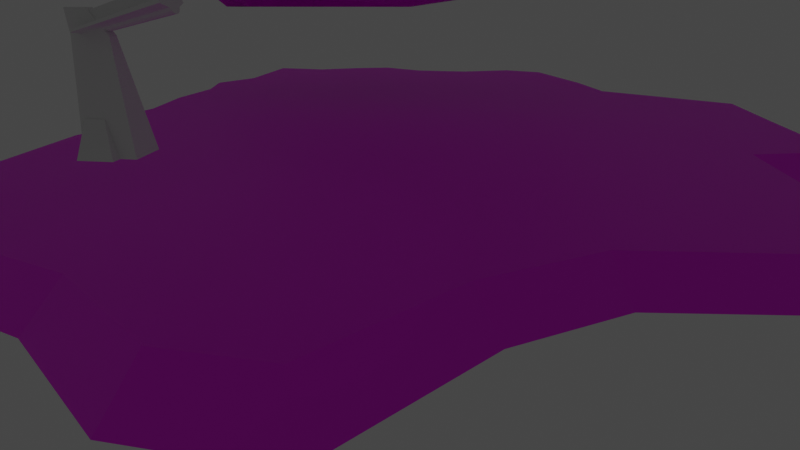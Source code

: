 # Source: floating_island.blend  (saved by Blender 4.0.36; exported with 4.5.12 LTS)
import bpy
from mathutils import Matrix  # noqa: F401  (used for matrix-valued properties, if any)

bpy.ops.wm.read_factory_settings(use_empty=True)
scene = bpy.context.scene
scene.name = 'Scene'

# ---- collections
col_collection = bpy.data.collections.new('Collection'); scene.collection.children.link(col_collection)
col_ladje = bpy.data.collections.new('Ladje'); scene.collection.children.link(col_ladje)
col_stolpa = bpy.data.collections.new('stolpa'); scene.collection.children.link(col_stolpa)

# ---- images (referenced by path relative to the original .blend; pixels are not part of the script)
import os
ASSET_DIR = os.environ.get("B2B_ASSET_DIR", "")  # directory of the original .blend (textures are referenced by path, not embedded)
HERE = os.path.dirname(os.path.abspath(__file__))  # packed textures are extracted next to this script under _unpacked/

def load_image(name, relpath, width, height, colorspace="sRGB"):
    """Load a texture the original file referenced (path relative to the .blend, or extracted next to this script)."""
    p = next((c for c in (os.path.join(HERE, relpath), os.path.join(ASSET_DIR, relpath)) if relpath and os.path.exists(c)), "")
    if p:
        img = bpy.data.images.load(p, check_existing=True)
        img.name = name
    else:  # same state as the original file: an image datablock whose file is absent (Cycles renders it pink)
        img = bpy.data.images.new(name, width, height)
        img.source = "FILE"
        img.filepath = "//" + (relpath or name)
    img.colorspace_settings.name = colorspace
    return img
img_pixil_frame_0__1__png = load_image('pixil-frame-0 (1).png', 'pixil-frame-0 (1).png', 1024, 1024, 'sRGB')
img_ladja1 = load_image('ladja1', '', 1024, 1024, 'sRGB')

# ---- materials (node trees are filled in below, after node groups)
mat_material_ladja2 = bpy.data.materials.new('Material.ladja2')
mat_material_ladja2.use_transparent_shadow = False
mat_ladja1 = bpy.data.materials.new('ladja1')
mat_ladja1.use_transparent_shadow = False

# ---- material node trees
mat_material_ladja2.use_nodes = True; mat_material_ladja2.node_tree.nodes.clear()
_N = mat_material_ladja2.node_tree.nodes; _L = mat_material_ladja2.node_tree.links
n0 = _N.new('ShaderNodeBsdfPrincipled'); n0.name = 'Principled BSDF'; n0.location = (10, 300)
n0.inputs[3].default_value = 1.45
n1 = _N.new('ShaderNodeOutputMaterial'); n1.name = 'Material Output'; n1.location = (300, 300)
n2 = _N.new('ShaderNodeTexImage'); n2.name = 'Image Texture'; n2.location = (-319, 243)
n2.image = img_pixil_frame_0__1__png
n2.interpolation = 'Closest'
_L.new(n0.outputs[0], n1.inputs[0])
_L.new(n2.outputs[0], n0.inputs[0])
n1.is_active_output = True
mat_ladja1.use_nodes = True; mat_ladja1.node_tree.nodes.clear()
_N = mat_ladja1.node_tree.nodes; _L = mat_ladja1.node_tree.links
n0 = _N.new('ShaderNodeBsdfPrincipled'); n0.name = 'Principled BSDF'; n0.location = (10, 300)
n0.inputs[3].default_value = 1.45
n1 = _N.new('ShaderNodeOutputMaterial'); n1.name = 'Material Output'; n1.location = (300, 300)
n2 = _N.new('ShaderNodeTexImage'); n2.name = 'Image Texture'; n2.location = (-280, 280)
n2.image = img_ladja1
_L.new(n0.outputs[0], n1.inputs[0])
_L.new(n2.outputs[0], n0.inputs[0])
n1.is_active_output = True

# ---- world
world_world = bpy.data.worlds.new('World'); scene.world = world_world
world_world.use_nodes = True; world_world.node_tree.nodes.clear()
_N = world_world.node_tree.nodes; _L = world_world.node_tree.links
n0 = _N.new('ShaderNodeOutputWorld'); n0.name = 'World Output'; n0.location = (300, 300)
n1 = _N.new('ShaderNodeBackground'); n1.name = 'Background'; n1.location = (10, 300)
n1.inputs[0].default_value = (0.05088, 0.05088, 0.05088, 1.0)
_L.new(n1.outputs[0], n0.inputs[0])
n0.is_active_output = True
world_world.color = (0.05088, 0.05088, 0.05088)
world_world.use_sun_shadow = False
world_world.sun_shadow_jitter_overblur = 0.0

# ---- cameras
cam_camera = bpy.data.cameras.new('Camera')
cam_camera.lens = 21.39
cam_camera.ortho_scale = 7.314

# ---- lights
light_point = bpy.data.lights.new('Point', 'POINT')
light_point.transmission_factor = 0.0
light_point.use_soft_falloff = False
light_point.shadow_soft_size = 16.9
light_point.shadow_maximum_resolution = 0.006
light_point.use_absolute_resolution = True
light_point_001 = bpy.data.lights.new('Point.001', 'POINT')
light_point_001.transmission_factor = 0.0
light_point_001.use_soft_falloff = False
light_point_001.shadow_soft_size = 16.9
light_point_001.shadow_maximum_resolution = 0.006
light_point_001.use_absolute_resolution = True
light_point_002 = bpy.data.lights.new('Point.002', 'POINT')
light_point_002.transmission_factor = 0.0
light_point_002.use_soft_falloff = False
light_point_002.shadow_soft_size = 16.9
light_point_002.shadow_maximum_resolution = 0.006
light_point_002.use_absolute_resolution = True

# ---- meshes
me_cone = bpy.data.meshes.new('Cone')
me_cone.from_pydata([(-0.06775, 0.8075, -0.1795), (0.1315, 0.7878, -0.1755), (0.3055, 0.8325, -0.1741), (0.4345, 0.7628, -0.1711), (0.4811, 0.7901, -0.1676), (1.023, 0.7654, -0.1714), (1.098, 0.4583, -0.1714), (1.155, 0.2687, -0.1734), (1.278, 0.08277, -0.1785), (1.288, -0.06517, -0.1801), (1.117, -0.2401, -0.1784), (1.015, -0.4284, -0.1783), (0.9869, -0.8357, -0.1794), (0.4937, -0.8771, -0.1783), (0.4466, -1.11, -0.1816), (0.3128, -1.1, -0.1805), (0.1305, -1.118, -0.1801), (-0.1767, -1.157, -0.1768), (-0.415, -0.7861, -0.1761), (-0.6398, -0.7402, -0.1781), (-1.025, -0.6261, -0.1758), (-1.1, -0.4667, -0.1749), (-1.031, -0.2423, -0.1723), (-1.055, 0.002268, -0.1716), (-1.152, 0.1845, -0.1752), (-1.105, 0.3399, -0.1766), (-1.008, 0.5226, -0.1785), (-1.02, 0.7457, -0.1827), (-0.6076, 0.7441, -0.1823), (-0.4413, 0.833, -0.1828), (-0.2673, 0.7878, -0.1815), (-0.02471, 0.04225, 1.347), (-0.1924, 0.5569, 0.9729), (0.4302, -0.4083, 0.7146), (-0.4398, 0.2023, 0.8412), (-0.434, -0.1518, 1.016), (0.18, 0.6205, 0.8866), (-0.2939, 0.4223, 0.9188), (0.5087, -0.1602, 0.7221), (-0.4493, 0.01442, 0.8249), (0.4562, 0.4672, 0.7474), (-0.105, -0.3479, 0.96), (-0.1279, 0.5546, 0.9721), (0.3633, -0.4163, 0.7261), (-0.4795, 0.32, 0.7445), (0.6807, 0.06331, 0.6599), (-0.3989, -0.04153, 1.008), (0.2619, 0.5932, 0.8604), (-0.04793, 0.5822, 0.8876), (0.09975, -0.4241, 0.8955), (-0.2632, 0.539, 0.9083), (0.4963, -0.343, 0.7011), (-0.4524, 0.05425, 0.7954), (0.5262, 0.3441, 0.8012), (-0.3273, -0.2936, 0.9696), (0.07499, 0.5475, 0.909), (0.2724, -0.3601, 0.8288), (-0.4263, 0.4006, 0.8099), (0.7133, -0.07004, 0.6319), (-0.4439, -0.00837, 0.8899), (0.31, 0.4469, 0.9278), (0.3886, 0.6115, 0.5406), (-0.1784, 0.7715, 0.3238), (0.1983, 0.7528, 0.5408), (0.8014, 0.2157, 0.4949), (0.6589, 0.45, 0.5254), (0.3157, 0.7116, 0.5538), (-0.01843, 0.7104, 0.3954), (0.09266, 0.7273, 0.5824), (0.7744, 0.2747, 0.5358), (-0.2796, 0.7375, 0.5471), (-0.4962, 0.4504, 0.5314), (-0.6761, 0.05294, 0.3871), (-0.5131, -0.2643, 0.584), (-0.05312, -0.6435, 0.6729), (0.2772, -0.6838, 0.7542), (0.5296, -0.509, 0.4165), (0.8448, -0.0766, 0.3649), (-0.4727, 0.586, 0.6605), (-0.6252, 0.2286, 0.5006), (-0.5582, -0.1039, 0.6205), (-0.2327, -0.5196, 0.6255), (0.1208, -0.6306, 0.6388), (0.4636, -0.5666, 0.2055), (0.7264, -0.2404, 0.4159), (-0.3998, 0.6881, 0.6101), (-0.5718, 0.3437, 0.5111), (-0.609, -0.05005, 0.4813), (-0.4416, -0.2841, 0.8038), (0.3355, -0.6384, 0.4783), (0.5915, -0.405, 0.5412), (0.842, 0.08517, 0.4256), (-0.1307, -0.08805, 1.165), (-1.117, 0.1184, -0.1733), (0.03962, -0.1546, 1.159), (-0.4356, 0.1351, 0.8464), (-0.644, 0.1567, 0.4721), (-0.224, 0.06486, 1.023), (0.2597, -0.116, 1.008), (0.3472, 0.006836, 1.003), (0.04613, 0.4255, 1.11), (0.1459, 0.2552, 1.197), (0.306, 0.1693, 1.179), (-0.07293, 0.2942, 1.129), (-0.06775, 0.8728, -0.08462), (0.1265, 0.8536, -0.08053), (0.314, 0.9018, -0.07912), (0.4881, 0.8077, -0.07617), (0.5299, 0.8495, -0.07271), (1.064, 0.8258, -0.07644), (1.158, 0.4833, -0.07654), (1.214, 0.2966, -0.0785), (1.342, 0.1042, -0.08365), (1.354, -0.08989, -0.08533), (1.17, -0.2789, -0.08364), (1.077, -0.4517, -0.08354), (1.041, -0.8883, -0.08468), (0.5494, -0.9294, -0.08349), (0.499, -1.179, -0.08683), (0.3137, -1.165, -0.08577), (0.1201, -1.185, -0.08534), (-0.2007, -1.218, -0.08207), (-0.4326, -0.8489, -0.08131), (-0.7038, -0.7935, -0.08338), (-1.089, -0.6413, -0.08095), (-1.182, -0.4465, -0.08002), (-1.1, -0.2122, -0.07745), (-1.119, -0.01681, -0.07677), (-1.174, 0.08794, -0.07849), (-1.222, 0.1776, -0.08037), (-1.166, 0.3648, -0.08178), (-1.074, 0.5372, -0.08362), (-1.089, 0.8146, -0.08777), (-0.6222, 0.81, -0.08738), (-0.4496, 0.9023, -0.0879), (-0.2622, 0.8536, -0.08654)], [], [(104, 67, 68, 105), (105, 68, 63, 106), (106, 63, 66, 107), (107, 66, 61, 108), (108, 61, 65, 109), (109, 65, 69, 110), (110, 69, 64, 111), (111, 64, 91, 112), (112, 91, 77, 113), (113, 77, 84, 114), (114, 84, 90, 115), (115, 90, 76, 116), (116, 76, 83, 117), (117, 83, 89, 118), (118, 89, 75, 119), (119, 75, 82, 120), (74, 82, 49, 41), (0, 1, 2, 3, 4, 5, 6, 7, 8, 9, 10, 11, 12, 13, 14, 15, 16, 17, 18, 19, 20, 21, 22, 23, 93, 24, 25, 26, 27, 28, 29, 30), (121, 74, 81, 122), (122, 81, 88, 123), (123, 88, 73, 124), (124, 73, 80, 125), (125, 80, 87, 126), (126, 87, 72, 127), (128, 96, 79, 129), (129, 79, 86, 130), (130, 86, 71, 131), (131, 71, 78, 132), (132, 78, 85, 133), (133, 85, 70, 134), (120, 82, 74, 121), (134, 70, 62, 135), (135, 62, 67, 104), (97, 103, 37, 57, 44, 34), (100, 103, 31), (49, 82, 75, 89, 56), (97, 31, 103), (67, 62, 42, 48), (69, 65, 40, 53), (66, 63, 36, 47), (102, 53, 40, 60), (61, 66, 47, 60), (68, 67, 48, 55), (62, 70, 32, 42), (65, 61, 60, 40), (63, 68, 55, 36), (77, 91, 45, 58), (90, 84, 38, 51), (83, 76, 33, 43), (81, 74, 41, 54), (73, 88, 35, 46), (87, 80, 59, 39), (96, 72, 52, 95), (71, 86, 44, 57), (85, 78, 37, 50), (84, 77, 58, 38), (76, 90, 51, 33), (89, 83, 43, 56), (35, 88, 81, 54), (80, 73, 46, 59), (72, 87, 39, 52), (86, 79, 34, 44), (78, 71, 57, 37), (70, 85, 50, 32), (79, 96, 95, 34), (127, 72, 96, 128), (34, 95, 52, 39, 59, 46, 92, 97), (97, 92, 31), (94, 31, 92), (94, 98, 31), (98, 99, 31), (99, 98, 56, 43, 33, 51, 38), (56, 98, 94, 41, 49), (35, 54, 41, 94, 92, 46), (100, 31, 101), (101, 31, 102), (99, 102, 31), (60, 101, 102), (53, 45, 91, 64, 69), (99, 53, 102), (60, 47, 36, 55, 100, 101), (103, 100, 55, 48, 42, 32, 50, 37), (38, 58, 45, 99), (53, 99, 45), (1, 0, 104, 105), (2, 1, 105, 106), (3, 2, 106, 107), (4, 3, 107, 108), (5, 4, 108, 109), (6, 5, 109, 110), (7, 6, 110, 111), (8, 7, 111, 112), (9, 8, 112, 113), (10, 9, 113, 114), (11, 10, 114, 115), (12, 11, 115, 116), (13, 12, 116, 117), (14, 13, 117, 118), (15, 14, 118, 119), (16, 15, 119, 120), (17, 16, 120, 121), (18, 17, 121, 122), (19, 18, 122, 123), (20, 19, 123, 124), (21, 20, 124, 125), (22, 21, 125, 126), (23, 22, 126, 127), (24, 93, 128, 129), (25, 24, 129, 130), (26, 25, 130, 131), (27, 26, 131, 132), (28, 27, 132, 133), (29, 28, 133, 134), (30, 29, 134, 135), (0, 30, 135, 104), (93, 23, 127, 128)])
_uv = me_cone.uv_layers.new(name='UVMap')
_uv.uv.foreach_set('vector', [0.25, 0.49, 0.25, 0.4197, 0.2839, 0.4206, 0.2968, 0.4854, 0.2968, 0.4854, 0.2839, 0.4206, 0.3178, 0.4138, 0.3418, 0.4717, 0.3418, 0.4717, 0.3178, 0.4138, 0.3513, 0.4016, 0.3833, 0.4496, 0.3833, 0.4496, 0.3513, 0.4016, 0.3835, 0.3835, 0.4197, 0.4197, 0.4197, 0.4197, 0.3835, 0.3835, 0.4076, 0.3553, 0.4496, 0.3833, 0.4496, 0.3833, 0.4076, 0.3553, 0.4242, 0.3221, 0.4717, 0.3418, 0.4717, 0.3418, 0.4242, 0.3221, 0.4325, 0.2863, 0.4854, 0.2968, 0.4854, 0.2968, 0.4325, 0.2863, 0.4242, 0.25, 0.49, 0.25, 0.49, 0.25, 0.4242, 0.25, 0.4257, 0.2151, 0.4854, 0.2032, 0.4854, 0.2032, 0.4257, 0.2151, 0.4232, 0.1783, 0.4717, 0.1582, 0.4717, 0.1582, 0.4232, 0.1783, 0.398, 0.1511, 0.4496, 0.1167, 0.4496, 0.1167, 0.398, 0.1511, 0.3847, 0.1153, 0.4197, 0.08029, 0.4197, 0.08029, 0.3847, 0.1153, 0.3658, 0.07671, 0.3833, 0.05045, 0.3833, 0.05045, 0.3658, 0.07671, 0.3192, 0.08294, 0.3418, 0.02827, 0.3418, 0.02827, 0.3192, 0.08294, 0.2866, 0.06623, 0.2968, 0.01461, 0.2968, 0.01461, 0.2866, 0.06623, 0.25, 0.08251, 0.25, 0.01, 0.179, 0.07859, 0.25, 0.08251, 0.25, 0.1189, 0.2021, 0.1344, 0.2477, 0.9793, 0.2959, 0.9701, 0.3387, 0.9667, 0.3725, 0.9475, 0.3917, 0.9075, 0.4398, 0.8827, 0.4553, 0.8468, 0.4649, 0.8008, 0.4765, 0.755, 0.4743, 0.7192, 0.4521, 0.6778, 0.4266, 0.6319, 0.4095, 0.6001, 0.3642, 0.5862, 0.3336, 0.5458, 0.2995, 0.542, 0.2531, 0.5349, 0.17, 0.5564, 0.1239, 0.5795, 0.08549, 0.6008, 0.07242, 0.6293, 0.04329, 0.67, 0.05268, 0.6912, 0.03729, 0.7616, 0.03234, 0.7907, 0.03034, 0.8071, 0.04533, 0.8445, 0.07598, 0.8861, 0.09661, 0.9283, 0.1062, 0.932, 0.1571, 0.9659, 0.1983, 0.9698, 0.1582, 0.02827, 0.179, 0.07859, 0.1516, 0.1027, 0.1167, 0.05045, 0.1167, 0.05045, 0.1516, 0.1027, 0.134, 0.134, 0.08029, 0.08029, 0.08029, 0.08029, 0.134, 0.134, 0.1013, 0.1507, 0.05045, 0.1167, 0.05045, 0.1167, 0.1013, 0.1507, 0.107, 0.1908, 0.02827, 0.1582, 0.02827, 0.1582, 0.107, 0.1908, 0.08472, 0.2171, 0.01461, 0.2032, 0.01461, 0.2032, 0.08472, 0.2171, 0.07914, 0.25, 0.01, 0.25, 0.01248, 0.2752, 0.08109, 0.2679, 0.08277, 0.2833, 0.01461, 0.2968, 0.01461, 0.2968, 0.08277, 0.2833, 0.09109, 0.3158, 0.02827, 0.3418, 0.02827, 0.3418, 0.09109, 0.3158, 0.11, 0.3436, 0.05045, 0.3833, 0.05045, 0.3833, 0.11, 0.3436, 0.159, 0.341, 0.08029, 0.4197, 0.08029, 0.4197, 0.159, 0.341, 0.1747, 0.3626, 0.1167, 0.4496, 0.1167, 0.4496, 0.1747, 0.3626, 0.1921, 0.3898, 0.1582, 0.4717, 0.25, 0.01, 0.25, 0.08251, 0.179, 0.07859, 0.1582, 0.02827, 0.1582, 0.4717, 0.1921, 0.3898, 0.2178, 0.4121, 0.2032, 0.4854, 0.2032, 0.4854, 0.2178, 0.4121, 0.25, 0.4197, 0.25, 0.49, 0.1712, 0.2501, 0.2485, 0.2289, 0.1876, 0.3124, 0.1688, 0.3043, 0.1471, 0.2926, 0.1217, 0.2755, 0.2485, 0.2289, 0.2485, 0.2289, 0.2485, 0.2289, 0.25, 0.1189, 0.25, 0.08251, 0.2866, 0.06623, 0.3192, 0.08294, 0.3017, 0.1253, 0.1712, 0.2501, 0.2485, 0.2289, 0.2485, 0.2289, 0.25, 0.4197, 0.2178, 0.4121, 0.2354, 0.3233, 0.25, 0.3238, 0.4242, 0.3221, 0.4076, 0.3553, 0.3292, 0.3029, 0.3495, 0.2912, 0.3513, 0.4016, 0.3178, 0.4138, 0.2793, 0.3207, 0.2947, 0.3169, 0.2485, 0.2289, 0.3495, 0.2912, 0.3292, 0.3029, 0.3111, 0.3111, 0.3835, 0.3835, 0.3513, 0.4016, 0.2947, 0.3169, 0.3111, 0.3111, 0.2839, 0.4206, 0.25, 0.4197, 0.25, 0.3238, 0.2645, 0.323, 0.2178, 0.4121, 0.1921, 0.3898, 0.2204, 0.3214, 0.2354, 0.3233, 0.4076, 0.3553, 0.3835, 0.3835, 0.3111, 0.3111, 0.3292, 0.3029, 0.3178, 0.4138, 0.2839, 0.4206, 0.2645, 0.323, 0.2793, 0.3207, 0.4257, 0.2151, 0.4242, 0.25, 0.4025, 0.25, 0.3998, 0.2202, 0.398, 0.1511, 0.4232, 0.1783, 0.39, 0.192, 0.3731, 0.1677, 0.3658, 0.07671, 0.3847, 0.1153, 0.3511, 0.1489, 0.3269, 0.1349, 0.1516, 0.1027, 0.179, 0.07859, 0.2021, 0.1344, 0.1814, 0.1473, 0.1013, 0.1507, 0.134, 0.134, 0.1633, 0.1633, 0.1481, 0.1819, 0.08472, 0.2171, 0.107, 0.1908, 0.136, 0.2028, 0.1274, 0.2256, 0.08109, 0.2679, 0.07914, 0.25, 0.1225, 0.25, 0.122, 0.2637, 0.11, 0.3436, 0.09109, 0.3158, 0.1471, 0.2926, 0.1688, 0.3043, 0.1747, 0.3626, 0.159, 0.341, 0.1876, 0.3124, 0.2047, 0.3179, 0.4232, 0.1783, 0.4257, 0.2151, 0.3998, 0.2202, 0.39, 0.192, 0.3847, 0.1153, 0.398, 0.1511, 0.3731, 0.1677, 0.3511, 0.1489, 0.3192, 0.08294, 0.3658, 0.07671, 0.3269, 0.1349, 0.3017, 0.1253, 0.1633, 0.1633, 0.134, 0.134, 0.1516, 0.1027, 0.1814, 0.1473, 0.107, 0.1908, 0.1013, 0.1507, 0.1481, 0.1819, 0.136, 0.2028, 0.07914, 0.25, 0.08472, 0.2171, 0.1274, 0.2256, 0.1225, 0.25, 0.09109, 0.3158, 0.08277, 0.2833, 0.1217, 0.2755, 0.1471, 0.2926, 0.159, 0.341, 0.11, 0.3436, 0.1688, 0.3043, 0.1876, 0.3124, 0.1921, 0.3898, 0.1747, 0.3626, 0.2047, 0.3179, 0.2204, 0.3214, 0.08277, 0.2833, 0.08109, 0.2679, 0.122, 0.2637, 0.1217, 0.2755, 0.01, 0.25, 0.07914, 0.25, 0.08109, 0.2679, 0.01248, 0.2752, 0.1217, 0.2755, 0.122, 0.2637, 0.1225, 0.25, 0.1274, 0.2256, 0.136, 0.2028, 0.1481, 0.1819, 0.2485, 0.2289, 0.1712, 0.2501, 0.1712, 0.2501, 0.2485, 0.2289, 0.2485, 0.2289, 0.2485, 0.2289, 0.2485, 0.2289, 0.2485, 0.2289, 0.2485, 0.2289, 0.2485, 0.2289, 0.2485, 0.2289, 0.2485, 0.2289, 0.3151, 0.2396, 0.2485, 0.2289, 0.3151, 0.2396, 0.2485, 0.2289, 0.3017, 0.1253, 0.3269, 0.1349, 0.3511, 0.1489, 0.3731, 0.1677, 0.39, 0.192, 0.3017, 0.1253, 0.2485, 0.2289, 0.2485, 0.2289, 0.2021, 0.1344, 0.25, 0.1189, 0.1633, 0.1633, 0.1814, 0.1473, 0.2021, 0.1344, 0.2485, 0.2289, 0.2485, 0.2289, 0.1481, 0.1819, 0.2485, 0.2289, 0.2485, 0.2289, 0.2485, 0.2289, 0.2485, 0.2289, 0.2485, 0.2289, 0.2485, 0.2289, 0.3151, 0.2396, 0.2485, 0.2289, 0.2485, 0.2289, 0.3111, 0.3111, 0.2485, 0.2289, 0.2485, 0.2289, 0.3495, 0.2912, 0.4025, 0.25, 0.4242, 0.25, 0.4325, 0.2863, 0.4242, 0.3221, 0.3151, 0.2396, 0.3495, 0.2912, 0.2485, 0.2289, 0.3111, 0.3111, 0.2947, 0.3169, 0.2793, 0.3207, 0.2645, 0.323, 0.2485, 0.2289, 0.2485, 0.2289, 0.2485, 0.2289, 0.2485, 0.2289, 0.2645, 0.323, 0.25, 0.3238, 0.2354, 0.3233, 0.2204, 0.3214, 0.2047, 0.3179, 0.1876, 0.3124, 0.39, 0.192, 0.3998, 0.2202, 0.4025, 0.25, 0.3151, 0.2396, 0.3495, 0.2912, 0.3151, 0.2396, 0.4025, 0.25, 0.2959, 0.9701, 0.2477, 0.9793, 0.25, 0.9994, 0.2968, 0.9948, 0.3387, 0.9667, 0.2959, 0.9701, 0.2968, 0.9948, 0.3418, 0.9811, 0.3725, 0.9475, 0.3387, 0.9667, 0.3418, 0.9811, 0.3833, 0.9589, 0.3917, 0.9075, 0.3725, 0.9475, 0.3833, 0.9589, 0.4197, 0.9291, 0.4398, 0.8827, 0.3917, 0.9075, 0.4197, 0.9291, 0.4496, 0.8927, 0.4553, 0.8468, 0.4398, 0.8827, 0.4496, 0.8927, 0.4717, 0.8512, 0.4649, 0.8008, 0.4553, 0.8468, 0.4717, 0.8512, 0.4854, 0.8062, 0.4765, 0.755, 0.4649, 0.8008, 0.4854, 0.8062, 0.49, 0.7594, 0.4743, 0.7192, 0.4765, 0.755, 0.49, 0.7594, 0.4854, 0.7126, 0.4521, 0.6778, 0.4743, 0.7192, 0.4854, 0.7126, 0.4717, 0.6675, 0.4266, 0.6319, 0.4521, 0.6778, 0.4717, 0.6675, 0.4496, 0.626, 0.4095, 0.6001, 0.4266, 0.6319, 0.4496, 0.626, 0.4197, 0.5897, 0.3642, 0.5862, 0.4095, 0.6001, 0.4197, 0.5897, 0.3833, 0.5598, 0.3336, 0.5458, 0.3642, 0.5862, 0.3833, 0.5598, 0.3418, 0.5377, 0.2995, 0.542, 0.3336, 0.5458, 0.3418, 0.5377, 0.2968, 0.524, 0.2531, 0.5349, 0.2995, 0.542, 0.2968, 0.524, 0.25, 0.5194, 0.17, 0.5564, 0.2531, 0.5349, 0.25, 0.5194, 0.1582, 0.5377, 0.1239, 0.5795, 0.17, 0.5564, 0.1582, 0.5377, 0.1167, 0.5598, 0.08549, 0.6008, 0.1239, 0.5795, 0.1167, 0.5598, 0.08029, 0.5897, 0.07242, 0.6293, 0.08549, 0.6008, 0.08029, 0.5897, 0.05045, 0.626, 0.04329, 0.67, 0.07242, 0.6293, 0.05045, 0.626, 0.02827, 0.6675, 0.05268, 0.6912, 0.04329, 0.67, 0.02827, 0.6675, 0.01461, 0.7126, 0.03729, 0.7616, 0.05268, 0.6912, 0.01461, 0.7126, 0.01, 0.7594, 0.03034, 0.8071, 0.03234, 0.7907, 0.01248, 0.7846, 0.01461, 0.8062, 0.04533, 0.8445, 0.03034, 0.8071, 0.01461, 0.8062, 0.02827, 0.8512, 0.07598, 0.8861, 0.04533, 0.8445, 0.02827, 0.8512, 0.05045, 0.8927, 0.09661, 0.9283, 0.07598, 0.8861, 0.05045, 0.8927, 0.08029, 0.9291, 0.1062, 0.932, 0.09661, 0.9283, 0.08029, 0.9291, 0.1167, 0.9589, 0.1571, 0.9659, 0.1062, 0.932, 0.1167, 0.9589, 0.1582, 0.9811, 0.1983, 0.9698, 0.1571, 0.9659, 0.1582, 0.9811, 0.2032, 0.9948, 0.2477, 0.9793, 0.1983, 0.9698, 0.2032, 0.9948, 0.25, 0.9994, 0.03234, 0.7907, 0.03729, 0.7616, 0.01, 0.7594, 0.01248, 0.7846])
me_cone.materials.append(mat_material_ladja2)
me_cone.update()
me_cube_002 = bpy.data.meshes.new('Cube.002')
me_cube_002.from_pydata([(-31.33, -55.37, 51.16), (-31.14, -57.25, 62.19), (-33.36, 2.224, 51.1), (-30.79, 67.17, 65.31), (-19.86, -55.37, 51.16), (-20.05, -57.25, 62.19), (-17.83, 2.224, 51.1), (-20.4, 67.17, 65.31), (-33.82, -57.89, 58.93), (-31.56, 67.17, 59.96), (-19.63, 67.17, 59.96), (-17.37, -57.89, 58.93), (-30.25, -71.59, 56.72), (-21.58, -70.18, 58.31), (-19.86, -63.78, 51.16), (-31.33, -63.78, 51.16), (-36.01, -55.37, 56.72), (-31.33, -55.37, 62.63), (-19.86, -55.37, 62.63), (-15.19, -55.37, 56.72), (-20.94, -71.59, 56.72), (-29.61, -70.18, 58.31), (-34.34, -57.29, 58.4), (-31.08, -57.83, 62.04), (-20.11, -57.83, 62.04), (-16.85, -57.29, 58.4), (-21.79, -69.69, 58.79), (-29.4, -69.69, 58.79), (-20.11, -57.65, 61.52), (-19.86, -63.59, 59.49), (-29.4, -69.5, 58.27), (-31.33, -63.59, 59.49), (-21.79, -69.5, 58.27), (-31.08, -57.65, 61.52), (-33.82, -57.7, 58.4), (-17.37, -57.7, 58.4), (-36.01, -31.8, 63.09), (-31.33, -31.8, 69.0), (-33.36, 0.9421, 73.01), (-17.83, 0.9421, 73.01), (-19.86, -31.8, 69.0), (-39.7, 0.9421, 65.01), (-11.49, 0.9421, 65.01), (-15.19, -31.8, 63.09), (-42.13, -32.77, 67.93), (-37.45, -32.77, 73.84), (-39.49, -0.03212, 77.86), (-45.82, -0.03212, 69.85), (-12.45, 0.08692, 77.26), (-14.49, -32.65, 73.25), (-6.118, 0.08692, 69.26), (-9.811, -32.65, 67.34), (-31.26, 30.56, 74.83), (-35.84, 30.56, 69.05), (-20.04, 30.56, 74.83), (-15.46, 30.56, 69.05), (-35.68, 29.85, 78.34), (-40.26, 29.85, 72.55), (-16.15, 29.94, 77.91), (-11.57, 29.94, 72.12), (-31.33, -30.52, 62.63), (-33.36, 2.224, 66.64), (-17.83, 2.224, 66.64), (-19.86, -30.52, 62.63), (-31.33, -31.8, 69.0), (-33.36, 0.9421, 73.01), (-17.83, 0.9421, 73.01), (-19.86, -31.8, 69.0), (-42.13, -32.77, 67.93), (-37.45, -32.77, 73.84), (-39.49, -0.03212, 77.86), (-45.82, -0.03212, 69.85), (-12.45, 0.08692, 77.26), (-14.49, -32.65, 73.25), (-6.118, 0.08692, 69.26), (-9.811, -32.65, 67.34), (-35.68, 29.85, 78.34), (-40.26, 29.85, 72.55), (-16.15, 29.94, 77.91), (-11.57, 29.94, 72.12), (-31.26, 80.86, 78.73), (-35.84, 80.86, 72.95), (-20.04, 80.86, 78.73), (-15.46, 80.86, 72.95), (-35.68, 80.16, 82.23), (-40.26, 80.16, 76.45), (-16.15, 80.24, 81.8), (-11.57, 80.24, 76.02), (-33.36, 2.224, 51.1), (-31.33, -55.37, 51.16), (-36.01, -55.37, 56.72), (-31.33, -55.37, 62.63), (-33.36, 0.9421, 73.01), (-33.36, 0.9421, 73.01), (-31.56, 67.17, 59.96), (-17.83, 2.224, 51.1), (-30.79, 67.17, 65.31), (-20.4, 67.17, 65.31), (-19.63, 67.17, 59.96), (-19.86, -55.37, 51.16), (-39.49, -0.03212, 77.86), (-39.49, -0.03212, 77.86), (-15.19, -55.37, 56.72), (-19.86, -55.37, 62.63), (-31.08, -57.65, 61.52), (-31.08, -57.83, 62.04), (-33.82, -57.89, 58.93), (-33.82, -57.7, 58.4), (-20.94, -71.59, 56.72), (-19.86, -63.78, 51.16), (-31.33, -63.78, 51.16), (-20.11, -57.83, 62.04), (-20.11, -57.65, 61.52), (-30.25, -71.59, 56.72), (-21.79, -69.5, 58.27), (-21.79, -69.69, 58.79), (-17.37, -57.89, 58.93), (-17.37, -57.7, 58.4), (-34.34, -57.29, 58.4), (-31.14, -57.25, 62.19), (-20.05, -57.25, 62.19), (-16.85, -57.29, 58.4), (-21.58, -70.18, 58.31), (-29.61, -70.18, 58.31), (-29.4, -69.69, 58.79), (-19.86, -63.59, 59.49), (-29.4, -69.5, 58.27), (-31.33, -63.59, 59.49), (-36.01, -31.8, 63.09), (-31.33, -31.8, 69.0), (-12.45, 0.08692, 77.26), (-12.45, 0.08692, 77.26), (-17.83, 0.9421, 73.01), (-17.83, 0.9421, 73.01), (-39.7, 0.9421, 65.01), (-19.86, -31.8, 69.0), (-42.13, -32.77, 67.93), (-37.45, -32.77, 73.84), (-31.33, -31.8, 69.0), (-31.33, -30.52, 62.63), (-45.82, -0.03212, 69.85), (-11.57, 29.94, 72.12), (-11.57, 29.94, 72.12), (-16.15, 29.94, 77.91), (-16.15, 29.94, 77.91), (-14.49, -32.65, 73.25), (-9.811, -32.65, 67.34), (-6.118, 0.08692, 69.26), (-31.26, 30.56, 74.83), (-35.84, 30.56, 69.05), (-35.68, 29.85, 78.34), (-40.26, 29.85, 72.55), (-33.36, 2.224, 66.64), (-17.83, 2.224, 66.64), (-19.86, -30.52, 62.63), (-19.86, -31.8, 69.0), (-42.13, -32.77, 67.93), (-37.45, -32.77, 73.84), (-45.82, -0.03212, 69.85), (-14.49, -32.65, 73.25), (-6.118, 0.08692, 69.26), (-9.811, -32.65, 67.34), (-35.68, 29.85, 78.34), (-40.26, 29.85, 72.55), (-31.26, 80.86, 78.73), (-35.84, 80.86, 72.95), (-20.04, 80.86, 78.73), (-15.46, 80.86, 72.95), (-35.68, 80.16, 82.23), (-40.26, 80.16, 76.45), (-16.15, 80.24, 81.8), (-11.57, 80.24, 76.02), (-20.4, 67.17, 65.31), (-19.63, 67.17, 59.96), (-19.86, -55.37, 62.63), (-15.19, -55.37, 56.72), (-17.83, 0.9421, 73.01), (-17.83, 0.9421, 73.01), (-11.49, 0.9421, 65.01), (-19.86, -31.8, 69.0), (-15.19, -31.8, 63.09), (-14.49, -32.65, 73.25), (-9.811, -32.65, 67.34), (-6.118, 0.08692, 69.26), (-12.45, 0.08692, 77.26), (-20.04, 30.56, 74.83), (-15.46, 30.56, 69.05), (-16.15, 29.94, 77.91), (-11.57, 29.94, 72.12), (-17.83, 2.224, 66.64), (-19.86, -30.52, 62.63), (-19.86, -31.8, 69.0), (-12.45, 0.08692, 77.26), (-14.49, -32.65, 73.25), (-6.118, 0.08692, 69.26), (-9.811, -32.65, 67.34), (-16.15, 29.94, 77.91), (-11.57, 29.94, 72.12), (-20.04, 80.86, 78.73), (-15.46, 80.86, 72.95), (-16.15, 80.24, 81.8), (-11.57, 80.24, 76.02)], [], [(18, 63, 67, 40), (9, 10, 7, 3), (9, 41, 36, 16), (8, 34, 30, 27), (2, 0, 4, 6), (57, 77, 71, 47), (23, 33, 34, 8), (6, 4, 19, 10), (2, 6, 10, 9), (0, 2, 9, 16), (11, 35, 28, 24), (14, 15, 12, 20), (4, 14, 20, 19), (16, 12, 15, 0), (26, 32, 35, 11), (0, 15, 14, 4), (22, 16, 17, 1), (1, 17, 18, 5), (5, 18, 19, 25), (13, 20, 12, 21), (25, 19, 20, 13), (21, 12, 16, 22), (8, 22, 1, 23), (23, 1, 5, 24), (24, 5, 25, 11), (26, 13, 21, 27), (11, 25, 13, 26), (27, 21, 22, 8), (28, 29, 31, 33), (35, 32, 29, 28), (32, 30, 31, 29), (33, 31, 30, 34), (27, 30, 32, 26), (24, 28, 33, 23), (36, 44, 45, 37), (43, 51, 50, 42), (19, 43, 42, 10), (18, 40, 43, 19), (17, 60, 63, 18), (3, 38, 41, 9), (10, 42, 39, 7), (16, 36, 37, 17), (40, 67, 73, 49), (41, 47, 44, 36), (38, 52, 53, 41), (44, 68, 69, 45), (38, 65, 70, 46), (48, 72, 66, 39), (37, 64, 60, 17), (40, 49, 51, 43), (59, 87, 83, 55), (55, 83, 82, 54), (46, 56, 52, 38), (39, 54, 58, 48), (50, 59, 55, 42), (42, 55, 54, 39), (41, 53, 57, 47), (59, 79, 78, 58), (62, 66, 67, 63), (62, 63, 60, 61), (60, 64, 65, 61), (68, 71, 70, 69), (64, 69, 70, 65), (74, 75, 73, 72), (72, 78, 79, 74), (66, 72, 73, 67), (71, 77, 76, 70), (50, 74, 79, 59), (7, 62, 61, 3), (39, 66, 62, 7), (49, 73, 75, 51), (58, 78, 72, 48), (47, 71, 68, 44), (56, 76, 77, 57), (51, 75, 74, 50), (45, 69, 64, 37), (3, 61, 65, 38), (46, 70, 76, 56), (80, 84, 85, 81), (83, 87, 86, 82), (56, 84, 80, 52), (57, 85, 84, 56), (52, 80, 81, 53), (54, 82, 86, 58), (58, 86, 87, 59), (53, 81, 85, 57), (132, 131, 184, 176), (94, 96, 97, 98), (94, 90, 128, 134), (106, 124, 126, 107), (88, 95, 99, 89), (151, 140, 158, 163), (105, 106, 107, 104), (95, 98, 102, 99), (88, 94, 98, 95), (89, 90, 94, 88), (116, 111, 112, 117), (109, 108, 113, 110), (99, 102, 108, 109), (90, 89, 110, 113), (115, 116, 117, 114), (89, 99, 109, 110), (118, 119, 91, 90), (119, 120, 103, 91), (120, 121, 102, 103), (122, 123, 113, 108), (121, 122, 108, 102), (123, 118, 90, 113), (106, 105, 119, 118), (105, 111, 120, 119), (111, 116, 121, 120), (115, 124, 123, 122), (116, 115, 122, 121), (124, 106, 118, 123), (112, 104, 127, 125), (117, 112, 125, 114), (114, 125, 127, 126), (104, 107, 126, 127), (124, 115, 114, 126), (111, 105, 104, 112), (128, 129, 137, 136), (161, 160, 194, 195), (166, 167, 199, 198), (143, 142, 188, 187), (91, 103, 154, 139), (96, 94, 134, 93), (159, 161, 195, 193), (90, 91, 129, 128), (135, 145, 159, 155), (134, 128, 136, 140), (93, 134, 149, 148), (136, 137, 157, 156), (93, 100, 101, 92), (131, 132, 133, 130), (129, 91, 139, 138), (144, 130, 192, 196), (103, 102, 175, 174), (170, 166, 198, 200), (100, 93, 148, 150), (154, 103, 174, 190), (153, 154, 190, 189), (160, 141, 197, 194), (134, 140, 151, 149), (142, 143, 144, 141), (98, 97, 172, 173), (153, 152, 139, 154), (139, 152, 92, 138), (156, 157, 101, 158), (138, 92, 101, 157), (167, 171, 201, 199), (135, 155, 191, 179), (147, 146, 182, 183), (158, 101, 162, 163), (147, 142, 141, 160), (97, 96, 152, 153), (141, 144, 196, 197), (145, 146, 161, 159), (143, 131, 130, 144), (140, 136, 156, 158), (150, 151, 163, 162), (146, 147, 160, 161), (137, 129, 138, 157), (96, 93, 92, 152), (100, 150, 162, 101), (164, 165, 169, 168), (167, 166, 170, 171), (150, 148, 164, 168), (151, 150, 168, 169), (148, 149, 165, 164), (171, 170, 200, 201), (131, 143, 187, 184), (149, 151, 169, 165), (174, 179, 191, 190), (180, 178, 183, 182), (175, 173, 178, 180), (174, 175, 180, 179), (173, 172, 176, 178), (179, 180, 182, 181), (188, 186, 199, 201), (186, 185, 198, 199), (176, 184, 187, 185), (183, 178, 186, 188), (178, 176, 185, 186), (189, 190, 191, 177), (194, 192, 193, 195), (192, 194, 197, 196), (177, 191, 193, 192), (176, 172, 189, 177), (185, 187, 200, 198), (187, 188, 201, 200), (102, 98, 173, 175), (130, 133, 177, 192), (145, 135, 179, 181), (133, 132, 176, 177), (155, 159, 193, 191), (142, 147, 183, 188), (97, 153, 189, 172), (146, 145, 181, 182)])
_uv = me_cube_002.uv_layers.new(name='UVMap')
_uv.uv.foreach_set('vector', [0.625, 0.75, 0.625, 0.75, 0.625, 0.75, 0.625, 0.75, 0.4962, 0.25, 0.4962, 0.5, 0.625, 0.5, 0.625, 0.25, 0.4962, 0.25, 0.4962, 0.25, 0.4962, 0.0, 0.4962, 0.0, 0.5487, 0.0, 0.5487, 0.0, 0.5925, 0.0, 0.5925, 0.0, 0.125, 0.5, 0.125, 0.75, 0.375, 0.75, 0.375, 0.5, 0.4962, 0.25, 0.4962, 0.25, 0.4962, 0.25, 0.4962, 0.25, 0.6314, 0.0, 0.6314, 0.0, 0.5487, 0.0, 0.5487, 0.0, 0.375, 0.5, 0.375, 0.75, 0.4962, 0.75, 0.4962, 0.5, 0.375, 0.25, 0.375, 0.5, 0.4962, 0.5, 0.4962, 0.25, 0.375, 0.0, 0.375, 0.25, 0.4962, 0.25, 0.4962, 0.0, 0.5487, 0.75, 0.5487, 0.75, 0.6314, 0.75, 0.6314, 0.75, 0.375, 0.75, 0.375, 1.0, 0.4962, 1.0, 0.4962, 0.75, 0.375, 0.75, 0.375, 0.75, 0.4962, 0.75, 0.4962, 0.75, 0.4962, 0.0, 0.4962, 0.0, 0.375, 0.0, 0.375, 0.0, 0.5925, 0.75, 0.5925, 0.75, 0.5487, 0.75, 0.5487, 0.75, 0.125, 0.75, 0.125, 0.75, 0.375, 0.75, 0.375, 0.75, 0.5344, 0.0, 0.4962, 0.0, 0.625, 0.0, 0.6299, 0.0, 0.8709, 0.75, 0.875, 0.75, 0.625, 0.75, 0.6299, 0.75, 0.6299, 0.75, 0.625, 0.75, 0.4962, 0.75, 0.5344, 0.75, 0.5668, 0.75, 0.4962, 0.75, 0.4962, 1.0, 0.5254, 0.9781, 0.5344, 0.75, 0.4962, 0.75, 0.4962, 0.75, 0.5668, 0.75, 0.5668, 0.0, 0.4962, 0.0, 0.4962, 0.0, 0.5344, 0.0, 0.5487, 0.0, 0.5344, 0.0, 0.6299, 0.0, 0.6314, 0.0, 0.8696, 0.75, 0.8709, 0.75, 0.6299, 0.75, 0.6314, 0.75, 0.6314, 0.75, 0.6299, 0.75, 0.5344, 0.75, 0.5487, 0.75, 0.5925, 0.75, 0.5668, 0.75, 0.5254, 0.9781, 0.5355, 0.9706, 0.5487, 0.75, 0.5344, 0.75, 0.5668, 0.75, 0.5925, 0.75, 0.5925, 0.0, 0.5668, 0.0, 0.5344, 0.0, 0.5487, 0.0, 0.6314, 0.75, 0.625, 0.75, 0.875, 0.75, 0.8696, 0.75, 0.5487, 0.75, 0.5925, 0.75, 0.625, 0.75, 0.6314, 0.75, 0.5925, 0.75, 0.5355, 0.9706, 0.625, 1.0, 0.625, 0.75, 0.6314, 0.0, 0.625, 0.0, 0.5925, 0.0, 0.5487, 0.0, 0.5355, 0.9706, 0.5355, 0.9706, 0.5925, 0.75, 0.5925, 0.75, 0.6314, 0.75, 0.6314, 0.75, 0.8696, 0.75, 0.8696, 0.75, 0.4962, 0.0, 0.4962, 0.0, 0.625, 0.0, 0.625, 0.0, 0.4962, 0.75, 0.4962, 0.75, 0.4962, 0.5, 0.4962, 0.5, 0.4962, 0.75, 0.4962, 0.75, 0.4962, 0.5, 0.4962, 0.5, 0.625, 0.75, 0.625, 0.75, 0.4962, 0.75, 0.4962, 0.75, 0.875, 0.75, 0.875, 0.75, 0.625, 0.75, 0.625, 0.75, 0.625, 0.25, 0.625, 0.25, 0.4962, 0.25, 0.4962, 0.25, 0.4962, 0.5, 0.4962, 0.5, 0.625, 0.5, 0.625, 0.5, 0.4962, 0.0, 0.4962, 0.0, 0.625, 0.0, 0.625, 0.0, 0.625, 0.75, 0.625, 0.75, 0.625, 0.75, 0.625, 0.75, 0.4962, 0.25, 0.4962, 0.25, 0.4962, 0.0, 0.4962, 0.0, 0.625, 0.25, 0.625, 0.25, 0.4962, 0.25, 0.4962, 0.25, 0.4962, 0.0, 0.4962, 0.0, 0.625, 0.0, 0.625, 0.0, 0.875, 0.5, 0.875, 0.5, 0.875, 0.5, 0.875, 0.5, 0.625, 0.5, 0.625, 0.5, 0.625, 0.5, 0.625, 0.5, 0.625, 0.0, 0.625, 0.0, 0.625, 0.0, 0.625, 0.0, 0.625, 0.75, 0.625, 0.75, 0.4962, 0.75, 0.4962, 0.75, 0.4962, 0.5, 0.4962, 0.5, 0.4962, 0.5, 0.4962, 0.5, 0.4962, 0.5, 0.4962, 0.5, 0.625, 0.5, 0.625, 0.5, 0.875, 0.5, 0.875, 0.5, 0.875, 0.5, 0.875, 0.5, 0.625, 0.5, 0.625, 0.5, 0.625, 0.5, 0.625, 0.5, 0.4962, 0.5, 0.4962, 0.5, 0.4962, 0.5, 0.4962, 0.5, 0.4962, 0.5, 0.4962, 0.5, 0.625, 0.5, 0.625, 0.5, 0.4962, 0.25, 0.4962, 0.25, 0.4962, 0.25, 0.4962, 0.25, 0.4962, 0.5, 0.4962, 0.5, 0.625, 0.5, 0.625, 0.5, 0.625, 0.5, 0.625, 0.5, 0.625, 0.75, 0.625, 0.75, 0.625, 0.5, 0.625, 0.75, 0.875, 0.75, 0.875, 0.5, 0.875, 0.75, 0.875, 0.75, 0.875, 0.5, 0.875, 0.5, 0.4962, 0.0, 0.4962, 0.25, 0.625, 0.25, 0.625, 0.0, 0.875, 0.75, 0.875, 0.75, 0.875, 0.5, 0.875, 0.5, 0.4962, 0.5, 0.4962, 0.75, 0.625, 0.75, 0.625, 0.5, 0.625, 0.5, 0.625, 0.5, 0.4962, 0.5, 0.4962, 0.5, 0.625, 0.5, 0.625, 0.5, 0.625, 0.75, 0.625, 0.75, 0.4962, 0.25, 0.4962, 0.25, 0.625, 0.25, 0.625, 0.25, 0.4962, 0.5, 0.4962, 0.5, 0.4962, 0.5, 0.4962, 0.5, 0.625, 0.5, 0.625, 0.5, 0.625, 0.25, 0.625, 0.25, 0.625, 0.5, 0.625, 0.5, 0.625, 0.5, 0.625, 0.5, 0.625, 0.75, 0.625, 0.75, 0.4962, 0.75, 0.4962, 0.75, 0.625, 0.5, 0.625, 0.5, 0.625, 0.5, 0.625, 0.5, 0.4962, 0.25, 0.4962, 0.25, 0.4962, 0.0, 0.4962, 0.0, 0.625, 0.25, 0.625, 0.25, 0.4962, 0.25, 0.4962, 0.25, 0.4962, 0.75, 0.4962, 0.75, 0.4962, 0.5, 0.4962, 0.5, 0.625, 0.0, 0.625, 0.0, 0.625, 0.0, 0.625, 0.0, 0.625, 0.25, 0.625, 0.25, 0.625, 0.25, 0.625, 0.25, 0.875, 0.5, 0.875, 0.5, 0.875, 0.5, 0.875, 0.5, 0.625, 0.25, 0.625, 0.25, 0.4962, 0.25, 0.4962, 0.25, 0.4962, 0.5, 0.4962, 0.5, 0.625, 0.5, 0.625, 0.5, 0.875, 0.5, 0.875, 0.5, 0.875, 0.5, 0.875, 0.5, 0.4962, 0.25, 0.4962, 0.25, 0.625, 0.25, 0.625, 0.25, 0.625, 0.25, 0.625, 0.25, 0.4962, 0.25, 0.4962, 0.25, 0.625, 0.5, 0.625, 0.5, 0.625, 0.5, 0.625, 0.5, 0.625, 0.5, 0.625, 0.5, 0.4962, 0.5, 0.4962, 0.5, 0.4962, 0.25, 0.4962, 0.25, 0.4962, 0.25, 0.4962, 0.25, 0.625, 0.5, 0.625, 0.5, 0.625, 0.5, 0.625, 0.5, 0.4962, 0.25, 0.625, 0.25, 0.625, 0.5, 0.4962, 0.5, 0.4962, 0.25, 0.4962, 0.0, 0.4962, 0.0, 0.4962, 0.25, 0.5487, 0.0, 0.5925, 0.0, 0.5925, 0.0, 0.5487, 0.0, 0.125, 0.5, 0.375, 0.5, 0.375, 0.75, 0.125, 0.75, 0.4962, 0.25, 0.4962, 0.25, 0.4962, 0.25, 0.4962, 0.25, 0.6314, 0.0, 0.5487, 0.0, 0.5487, 0.0, 0.6314, 0.0, 0.375, 0.5, 0.4962, 0.5, 0.4962, 0.75, 0.375, 0.75, 0.375, 0.25, 0.4962, 0.25, 0.4962, 0.5, 0.375, 0.5, 0.375, 0.0, 0.4962, 0.0, 0.4962, 0.25, 0.375, 0.25, 0.5487, 0.75, 0.6314, 0.75, 0.6314, 0.75, 0.5487, 0.75, 0.375, 0.75, 0.4962, 0.75, 0.4962, 1.0, 0.375, 1.0, 0.375, 0.75, 0.4962, 0.75, 0.4962, 0.75, 0.375, 0.75, 0.4962, 0.0, 0.375, 0.0, 0.375, 0.0, 0.4962, 0.0, 0.5925, 0.75, 0.5487, 0.75, 0.5487, 0.75, 0.5925, 0.75, 0.125, 0.75, 0.375, 0.75, 0.375, 0.75, 0.125, 0.75, 0.5344, 0.0, 0.6299, 0.0, 0.625, 0.0, 0.4962, 0.0, 0.8709, 0.75, 0.6299, 0.75, 0.625, 0.75, 0.875, 0.75, 0.6299, 0.75, 0.5344, 0.75, 0.4962, 0.75, 0.625, 0.75, 0.5668, 0.75, 0.5254, 0.9781, 0.4962, 1.0, 0.4962, 0.75, 0.5344, 0.75, 0.5668, 0.75, 0.4962, 0.75, 0.4962, 0.75, 0.5668, 0.0, 0.5344, 0.0, 0.4962, 0.0, 0.4962, 0.0, 0.5487, 0.0, 0.6314, 0.0, 0.6299, 0.0, 0.5344, 0.0, 0.8696, 0.75, 0.6314, 0.75, 0.6299, 0.75, 0.8709, 0.75, 0.6314, 0.75, 0.5487, 0.75, 0.5344, 0.75, 0.6299, 0.75, 0.5925, 0.75, 0.5355, 0.9706, 0.5254, 0.9781, 0.5668, 0.75, 0.5487, 0.75, 0.5925, 0.75, 0.5668, 0.75, 0.5344, 0.75, 0.5925, 0.0, 0.5487, 0.0, 0.5344, 0.0, 0.5668, 0.0, 0.6314, 0.75, 0.8696, 0.75, 0.875, 0.75, 0.625, 0.75, 0.5487, 0.75, 0.6314, 0.75, 0.625, 0.75, 0.5925, 0.75, 0.5925, 0.75, 0.625, 0.75, 0.625, 1.0, 0.5355, 0.9706, 0.6314, 0.0, 0.5487, 0.0, 0.5925, 0.0, 0.625, 0.0, 0.5355, 0.9706, 0.5925, 0.75, 0.5925, 0.75, 0.5355, 0.9706, 0.6314, 0.75, 0.8696, 0.75, 0.8696, 0.75, 0.6314, 0.75, 0.4962, 0.0, 0.625, 0.0, 0.625, 0.0, 0.4962, 0.0, 0.4962, 0.75, 0.4962, 0.5, 0.4962, 0.5, 0.4962, 0.75, 0.625, 0.5, 0.4962, 0.5, 0.4962, 0.5, 0.625, 0.5, 0.625, 0.5, 0.4962, 0.5, 0.4962, 0.5, 0.625, 0.5, 0.875, 0.75, 0.625, 0.75, 0.625, 0.75, 0.875, 0.75, 0.625, 0.25, 0.4962, 0.25, 0.4962, 0.25, 0.625, 0.25, 0.625, 0.75, 0.4962, 0.75, 0.4962, 0.75, 0.625, 0.75, 0.4962, 0.0, 0.625, 0.0, 0.625, 0.0, 0.4962, 0.0, 0.625, 0.75, 0.625, 0.75, 0.625, 0.75, 0.625, 0.75, 0.4962, 0.25, 0.4962, 0.0, 0.4962, 0.0, 0.4962, 0.25, 0.625, 0.25, 0.4962, 0.25, 0.4962, 0.25, 0.625, 0.25, 0.4962, 0.0, 0.625, 0.0, 0.625, 0.0, 0.4962, 0.0, 0.875, 0.5, 0.875, 0.5, 0.875, 0.5, 0.875, 0.5, 0.625, 0.5, 0.625, 0.5, 0.625, 0.5, 0.625, 0.5, 0.625, 0.0, 0.625, 0.0, 0.625, 0.0, 0.625, 0.0, 0.625, 0.5, 0.625, 0.5, 0.625, 0.5, 0.625, 0.5, 0.625, 0.75, 0.4962, 0.75, 0.4962, 0.75, 0.625, 0.75, 0.625, 0.5, 0.625, 0.5, 0.625, 0.5, 0.625, 0.5, 0.875, 0.5, 0.875, 0.5, 0.875, 0.5, 0.875, 0.5, 0.625, 0.75, 0.625, 0.75, 0.625, 0.75, 0.625, 0.75, 0.625, 0.5, 0.625, 0.75, 0.625, 0.75, 0.625, 0.5, 0.4962, 0.5, 0.4962, 0.5, 0.4962, 0.5, 0.4962, 0.5, 0.4962, 0.25, 0.4962, 0.25, 0.4962, 0.25, 0.4962, 0.25, 0.4962, 0.5, 0.625, 0.5, 0.625, 0.5, 0.4962, 0.5, 0.4962, 0.5, 0.625, 0.5, 0.625, 0.5, 0.4962, 0.5, 0.625, 0.5, 0.875, 0.5, 0.875, 0.75, 0.625, 0.75, 0.875, 0.75, 0.875, 0.5, 0.875, 0.5, 0.875, 0.75, 0.4962, 0.0, 0.625, 0.0, 0.625, 0.25, 0.4962, 0.25, 0.875, 0.75, 0.875, 0.5, 0.875, 0.5, 0.875, 0.75, 0.4962, 0.5, 0.4962, 0.5, 0.4962, 0.5, 0.4962, 0.5, 0.625, 0.75, 0.625, 0.75, 0.625, 0.75, 0.625, 0.75, 0.4962, 0.5, 0.4962, 0.75, 0.4962, 0.75, 0.4962, 0.5, 0.4962, 0.25, 0.625, 0.25, 0.625, 0.25, 0.4962, 0.25, 0.4962, 0.5, 0.4962, 0.5, 0.4962, 0.5, 0.4962, 0.5, 0.625, 0.5, 0.625, 0.25, 0.625, 0.25, 0.625, 0.5, 0.4962, 0.5, 0.625, 0.5, 0.625, 0.5, 0.4962, 0.5, 0.625, 0.75, 0.4962, 0.75, 0.4962, 0.75, 0.625, 0.75, 0.625, 0.5, 0.625, 0.5, 0.625, 0.5, 0.625, 0.5, 0.4962, 0.25, 0.4962, 0.0, 0.4962, 0.0, 0.4962, 0.25, 0.625, 0.25, 0.4962, 0.25, 0.4962, 0.25, 0.625, 0.25, 0.4962, 0.75, 0.4962, 0.5, 0.4962, 0.5, 0.4962, 0.75, 0.625, 0.0, 0.625, 0.0, 0.625, 0.0, 0.625, 0.0, 0.625, 0.25, 0.625, 0.25, 0.625, 0.25, 0.625, 0.25, 0.875, 0.5, 0.875, 0.5, 0.875, 0.5, 0.875, 0.5, 0.625, 0.25, 0.4962, 0.25, 0.4962, 0.25, 0.625, 0.25, 0.4962, 0.5, 0.625, 0.5, 0.625, 0.5, 0.4962, 0.5, 0.875, 0.5, 0.875, 0.5, 0.875, 0.5, 0.875, 0.5, 0.4962, 0.25, 0.625, 0.25, 0.625, 0.25, 0.4962, 0.25, 0.625, 0.25, 0.4962, 0.25, 0.4962, 0.25, 0.625, 0.25, 0.4962, 0.5, 0.625, 0.5, 0.625, 0.5, 0.4962, 0.5, 0.625, 0.5, 0.625, 0.5, 0.625, 0.5, 0.625, 0.5, 0.4962, 0.25, 0.4962, 0.25, 0.4962, 0.25, 0.4962, 0.25, 0.625, 0.75, 0.625, 0.75, 0.625, 0.75, 0.625, 0.75, 0.4962, 0.75, 0.4962, 0.5, 0.4962, 0.5, 0.4962, 0.75, 0.4962, 0.75, 0.4962, 0.5, 0.4962, 0.5, 0.4962, 0.75, 0.625, 0.75, 0.4962, 0.75, 0.4962, 0.75, 0.625, 0.75, 0.4962, 0.5, 0.625, 0.5, 0.625, 0.5, 0.4962, 0.5, 0.625, 0.75, 0.4962, 0.75, 0.4962, 0.75, 0.625, 0.75, 0.4962, 0.5, 0.4962, 0.5, 0.4962, 0.5, 0.4962, 0.5, 0.4962, 0.5, 0.625, 0.5, 0.625, 0.5, 0.4962, 0.5, 0.625, 0.5, 0.625, 0.5, 0.625, 0.5, 0.625, 0.5, 0.4962, 0.5, 0.4962, 0.5, 0.4962, 0.5, 0.4962, 0.5, 0.4962, 0.5, 0.625, 0.5, 0.625, 0.5, 0.4962, 0.5, 0.625, 0.5, 0.625, 0.75, 0.625, 0.75, 0.625, 0.5, 0.4962, 0.5, 0.625, 0.5, 0.625, 0.75, 0.4962, 0.75, 0.625, 0.5, 0.4962, 0.5, 0.4962, 0.5, 0.625, 0.5, 0.625, 0.5, 0.625, 0.75, 0.625, 0.75, 0.625, 0.5, 0.625, 0.5, 0.625, 0.5, 0.625, 0.5, 0.625, 0.5, 0.625, 0.5, 0.625, 0.5, 0.625, 0.5, 0.625, 0.5, 0.625, 0.5, 0.4962, 0.5, 0.4962, 0.5, 0.625, 0.5, 0.4962, 0.75, 0.4962, 0.5, 0.4962, 0.5, 0.4962, 0.75, 0.625, 0.5, 0.625, 0.5, 0.625, 0.5, 0.625, 0.5, 0.625, 0.75, 0.625, 0.75, 0.625, 0.75, 0.625, 0.75, 0.625, 0.5, 0.625, 0.5, 0.625, 0.5, 0.625, 0.5, 0.625, 0.75, 0.625, 0.75, 0.625, 0.75, 0.625, 0.75, 0.4962, 0.5, 0.4962, 0.5, 0.4962, 0.5, 0.4962, 0.5, 0.625, 0.5, 0.625, 0.5, 0.625, 0.5, 0.625, 0.5, 0.4962, 0.75, 0.625, 0.75, 0.625, 0.75, 0.4962, 0.75])
me_cube_002.materials.append(mat_ladja1)
me_cube_002.update()
me_cube_003 = bpy.data.meshes.new('Cube.003')
me_cube_003.from_pydata([(-1.0, 1.0, 44.34), (-1.0, 1.0, 46.34), (1.0, 0.2248, 44.34), (1.0, 0.2248, 46.34), (-1.0, 0.0, 44.34), (-1.0, 0.0, 46.34), (1.0, 0.0, 44.34), (1.0, 0.0, 46.34), (-1.0, 1.0, 46.34), (-1.0, 1.0, 44.34), (1.0, 0.2248, 44.34), (1.0, 0.2248, 46.34), (-1.0, 1.0, 46.34), (-1.0, 1.0, 44.34), (1.0, 0.2248, 44.34), (1.0, 0.2248, 46.34), (-1.0, 1.0, 46.34), (-1.0, 1.0, 44.34), (1.0, 0.2248, 44.34), (1.483, 0.8402, 46.24), (-0.289, 4.276, 45.71), (-0.3661, 4.199, 44.98), (0.3661, 4.199, 44.98), (0.289, 4.276, 45.71), (-0.289, 5.57, 45.71), (-0.3661, 5.647, 44.98), (0.3661, 5.647, 44.98), (0.289, 5.57, 45.71), (-0.6588, 9.305, 46.0), (-0.6588, 9.305, 44.69), (0.6588, 9.305, 44.69), (0.6588, 9.305, 46.0), (-0.3661, 4.199, 45.71), (1.039, 3.63, 45.82), (-0.3661, 5.647, 45.71), (0.3661, 5.647, 45.71), (8.472, 0.9581, 46.34), (8.472, 0.9581, 44.34), (8.472, -0.04191, 44.34), (8.472, -0.04191, 46.34), (7.788, 1.461, 46.25), (8.416, 1.245, 44.7), (7.364, 3.593, 45.81), (7.895, 3.87, 45.22), (-0.6588, 10.6, 46.0), (-0.6588, 10.6, 44.69), (0.6588, 10.6, 44.69), (0.6588, 10.6, 46.0), (9.533, 9.658, 45.64), (9.533, 9.658, 45.04), (9.533, 10.24, 45.64), (9.533, 10.24, 45.04), (17.58, 9.487, 45.82), (17.58, 9.487, 44.87), (17.58, 10.41, 45.82), (17.58, 10.41, 44.87), (15.55, 0.5509, 45.53), (15.55, 0.5509, 45.16), (15.55, 0.3652, 45.16), (15.55, 0.3652, 45.53), (1.0, 0.2248, 46.34), (0.3661, 4.199, 45.71), (8.416, 1.245, 45.99), (7.895, 3.87, 45.47), (16.59, 0.5509, 45.53), (16.59, 0.5509, 45.16), (16.59, 0.3652, 45.16), (16.59, 0.3652, 45.53), (8.472, 0.9581, 46.34), (8.472, 0.9581, 44.34), (7.839, 4.157, 45.71), (7.839, 4.157, 44.98)], [], [(4, 5, 1, 0), (3, 2, 10, 11), (3, 1, 5, 7), (0, 2, 6, 4), (2, 3, 36, 37), (11, 10, 14, 15), (2, 0, 9, 10), (1, 3, 11, 8), (0, 1, 8, 9), (12, 15, 60, 16), (10, 9, 13, 14), (8, 11, 15, 12), (9, 8, 12, 13), (18, 17, 21, 22), (13, 12, 16, 17), (15, 14, 18, 60), (14, 13, 17, 18), (20, 23, 27, 24), (16, 60, 61, 32), (17, 16, 32, 21), (22, 61, 70, 71), (35, 26, 30, 31), (21, 32, 34, 25), (61, 22, 26, 35), (22, 21, 25, 26), (28, 31, 47, 44), (26, 25, 29, 30), (34, 35, 31, 28), (25, 34, 28, 29), (23, 20, 32, 61), (24, 27, 35, 34), (27, 23, 61, 35), (20, 24, 34, 32), (36, 39, 59, 56), (62, 41, 43, 63), (33, 19, 40, 42), (60, 18, 69, 68), (3, 7, 39, 36), (6, 2, 37, 38), (7, 6, 38, 39), (18, 22, 71, 69), (45, 44, 47, 46), (29, 28, 44, 45), (46, 47, 50, 51), (30, 29, 45, 46), (50, 48, 52, 54), (31, 30, 49, 48), (47, 31, 48, 50), (30, 46, 51, 49), (52, 53, 55, 54), (48, 49, 53, 52), (49, 51, 55, 53), (51, 50, 54, 55), (58, 57, 65, 66), (37, 36, 56, 57), (39, 38, 58, 59), (38, 37, 57, 58), (19, 33, 61, 60), (42, 40, 68, 70), (33, 42, 70, 61), (40, 19, 60, 68), (65, 64, 67, 66), (56, 59, 67, 64), (57, 56, 64, 65), (59, 58, 66, 67), (41, 62, 68, 69), (63, 43, 71, 70), (43, 41, 69, 71), (62, 63, 70, 68)])
_uv = me_cube_003.uv_layers.new(name='UVMap')
_uv.uv.foreach_set('vector', [0.375, 0.125, 0.625, 0.125, 0.625, 0.25, 0.375, 0.25, 0.625, 0.5, 0.375, 0.5, 0.375, 0.5, 0.625, 0.5, 0.625, 0.5, 0.875, 0.5, 0.875, 0.625, 0.625, 0.625, 0.125, 0.5, 0.375, 0.5, 0.375, 0.625, 0.125, 0.625, 0.375, 0.5, 0.625, 0.5, 0.625, 0.5, 0.375, 0.5, 0.625, 0.5, 0.375, 0.5, 0.375, 0.5, 0.625, 0.5, 0.375, 0.5, 0.125, 0.5, 0.125, 0.5, 0.375, 0.5, 0.875, 0.5, 0.625, 0.5, 0.625, 0.5, 0.875, 0.5, 0.375, 0.25, 0.625, 0.25, 0.625, 0.25, 0.375, 0.25, 0.875, 0.5, 0.625, 0.5, 0.625, 0.5, 0.875, 0.5, 0.375, 0.5, 0.125, 0.5, 0.125, 0.5, 0.375, 0.5, 0.875, 0.5, 0.625, 0.5, 0.625, 0.5, 0.875, 0.5, 0.375, 0.25, 0.625, 0.25, 0.625, 0.25, 0.375, 0.25, 0.375, 0.5, 0.125, 0.5, 0.125, 0.5, 0.375, 0.5, 0.375, 0.25, 0.625, 0.25, 0.625, 0.25, 0.375, 0.25, 0.0, 0.0, 0.0, 0.0, 0.0, 0.0, 0.0, 0.0, 0.375, 0.5, 0.125, 0.5, 0.125, 0.5, 0.375, 0.5, 0.8487, 0.5, 0.6513, 0.5, 0.6513, 0.5, 0.8487, 0.5, 0.875, 0.5, 0.625, 0.5, 0.625, 0.5, 0.875, 0.5, 0.375, 0.25, 0.625, 0.25, 0.625, 0.25, 0.375, 0.25, 0.375, 0.5, 0.625, 0.5, 0.625, 0.5, 0.375, 0.5, 0.625, 0.5, 0.375, 0.5, 0.375, 0.5, 0.625, 0.5, 0.375, 0.25, 0.625, 0.25, 0.625, 0.25, 0.375, 0.25, 0.625, 0.5, 0.375, 0.5, 0.375, 0.5, 0.625, 0.5, 0.375, 0.5, 0.125, 0.5, 0.125, 0.5, 0.375, 0.5, 0.875, 0.5, 0.625, 0.5, 0.625, 0.5, 0.875, 0.5, 0.375, 0.5, 0.125, 0.5, 0.125, 0.5, 0.375, 0.5, 0.875, 0.5, 0.625, 0.5, 0.625, 0.5, 0.875, 0.5, 0.375, 0.25, 0.625, 0.25, 0.625, 0.25, 0.375, 0.25, 0.6513, 0.5, 0.8487, 0.5, 0.875, 0.5, 0.625, 0.5, 0.8487, 0.5, 0.6513, 0.5, 0.625, 0.5, 0.875, 0.5, 0.6513, 0.5, 0.6513, 0.5, 0.625, 0.5, 0.625, 0.5, 0.8487, 0.5, 0.8487, 0.5, 0.875, 0.5, 0.875, 0.5, 0.625, 0.5, 0.625, 0.625, 0.625, 0.625, 0.625, 0.5, 0.5839, 0.5, 0.4161, 0.5, 0.4612, 0.5, 0.5388, 0.5, 0.625, 0.5, 0.625, 0.5, 0.625, 0.5, 0.625, 0.5, 0.625, 0.5, 0.375, 0.5, 0.375, 0.5, 0.625, 0.5, 0.625, 0.5, 0.625, 0.625, 0.625, 0.625, 0.625, 0.5, 0.375, 0.625, 0.375, 0.5, 0.375, 0.5, 0.375, 0.625, 0.0, 0.0, 0.0, 0.0, 0.0, 0.0, 0.0, 0.0, 0.375, 0.5, 0.375, 0.5, 0.375, 0.5, 0.375, 0.5, 0.375, 0.25, 0.625, 0.25, 0.625, 0.5, 0.375, 0.5, 0.375, 0.25, 0.625, 0.25, 0.625, 0.25, 0.375, 0.25, 0.375, 0.5, 0.625, 0.5, 0.625, 0.5, 0.375, 0.5, 0.375, 0.5, 0.125, 0.5, 0.125, 0.5, 0.375, 0.5, 0.625, 0.5, 0.625, 0.5, 0.625, 0.5, 0.625, 0.5, 0.625, 0.5, 0.375, 0.5, 0.375, 0.5, 0.625, 0.5, 0.625, 0.5, 0.625, 0.5, 0.625, 0.5, 0.625, 0.5, 0.375, 0.5, 0.375, 0.5, 0.375, 0.5, 0.375, 0.5, 0.625, 0.5, 0.375, 0.5, 0.375, 0.5, 0.625, 0.5, 0.625, 0.5, 0.375, 0.5, 0.375, 0.5, 0.625, 0.5, 0.375, 0.5, 0.375, 0.5, 0.375, 0.5, 0.375, 0.5, 0.375, 0.5, 0.625, 0.5, 0.625, 0.5, 0.375, 0.5, 0.375, 0.625, 0.375, 0.5, 0.375, 0.5, 0.375, 0.625, 0.375, 0.5, 0.625, 0.5, 0.625, 0.5, 0.375, 0.5, 0.0, 0.0, 0.0, 0.0, 0.0, 0.0, 0.0, 0.0, 0.375, 0.625, 0.375, 0.5, 0.375, 0.5, 0.375, 0.625, 0.625, 0.5, 0.625, 0.5, 0.625, 0.5, 0.625, 0.5, 0.625, 0.5, 0.625, 0.5, 0.625, 0.5, 0.625, 0.5, 0.625, 0.5, 0.625, 0.5, 0.625, 0.5, 0.625, 0.5, 0.625, 0.5, 0.625, 0.5, 0.625, 0.5, 0.625, 0.5, 0.375, 0.5, 0.625, 0.5, 0.625, 0.625, 0.375, 0.625, 0.625, 0.5, 0.625, 0.625, 0.625, 0.625, 0.625, 0.5, 0.375, 0.5, 0.625, 0.5, 0.625, 0.5, 0.375, 0.5, 0.0, 0.0, 0.0, 0.0, 0.0, 0.0, 0.0, 0.0, 0.4161, 0.5, 0.5839, 0.5, 0.625, 0.5, 0.375, 0.5, 0.5388, 0.5, 0.4612, 0.5, 0.375, 0.5, 0.625, 0.5, 0.4612, 0.5, 0.4161, 0.5, 0.375, 0.5, 0.375, 0.5, 0.5839, 0.5, 0.5388, 0.5, 0.625, 0.5, 0.625, 0.5])
me_cube_003.update()
me_cube_004 = bpy.data.meshes.new('Cube.004')
me_cube_004.from_pydata([(24.73, -1.0, -1.0), (25.45, -0.5371, 1.0), (24.73, 1.0, -1.0), (25.45, 0.5371, 1.0), (27.87, -1.0, -1.0), (27.14, -0.5371, 1.0), (27.87, 1.0, -1.0), (27.14, 0.5371, 1.0), (25.32, 1.928, -1.0), (25.32, -1.0, -1.0), (26.18, -0.5371, 5.053), (26.04, 1.465, 4.913), (27.32, 1.928, -1.0), (26.59, 1.465, 4.913), (27.32, -1.0, -1.0), (26.45, -0.5371, 5.053), (25.32, 0.0, -1.0), (26.04, 0.0, 4.913), (27.32, 0.0, -1.0), (26.59, 0.0, 4.913), (26.13, 0.09421, 6.173), (26.13, 0.4429, 6.173), (26.5, 0.4429, 6.173), (26.5, 0.09421, 6.173), (26.45, -0.5371, 6.032), (26.18, -0.5371, 6.032), (26.19, 0.07318, 4.83), (26.14, 4.946, 5.964), (26.31, 0.07967, 4.805), (26.3, 4.955, 5.929), (26.42, 0.07477, 4.825), (26.46, 4.948, 5.957), (26.52, 0.05923, 4.886), (26.6, 4.925, 6.044), (26.59, 0.03542, 4.979), (26.72, 4.886, 6.2), (27.23, 0.00695, 5.089), (27.34, 4.841, 6.37), (27.21, -0.02183, 5.201), (27.33, 4.813, 6.469), (26.53, -0.04655, 5.297), (26.61, 4.774, 6.622), (26.44, -0.06344, 5.842), (26.46, 4.746, 7.207), (26.32, -0.06993, 5.866), (26.35, 4.74, 7.23), (26.21, -0.06503, 5.366), (26.18, 4.742, 6.744), (26.11, -0.0495, 5.305), (26.0, 4.77, 6.632), (25.57, -0.02568, 5.212), (25.44, 4.807, 6.489), (25.54, 0.002785, 5.102), (25.42, 4.837, 6.386), (26.04, 0.03157, 4.99), (25.89, 4.881, 6.216), (26.1, 0.05629, 4.895), (26.0, 4.922, 6.056), (26.59, -0.5371, 4.913), (26.04, -0.5371, 4.913), (26.59, -0.5371, 6.173), (26.04, -0.5371, 6.173), (26.04, 0.0, 6.173), (26.04, 0.5371, 6.173), (26.59, 0.5371, 6.173), (26.59, 0.0, 6.173), (26.3, 4.967, 5.876), (26.11, 4.957, 5.915), (26.48, 4.959, 5.908), (26.64, 4.934, 6.006), (26.75, 4.896, 6.155), (27.41, 4.85, 6.333), (27.37, 4.804, 6.512), (26.66, 4.764, 6.666), (26.5, 4.737, 7.25), (26.32, 4.727, 7.29), (26.13, 4.735, 6.778), (25.97, 4.759, 6.68), (25.39, 4.798, 6.53), (25.35, 4.843, 6.353), (25.86, 4.89, 6.173), (25.96, 4.929, 6.02)], [], [(0, 2, 3, 1), (2, 6, 7, 3), (6, 4, 5, 7), (4, 0, 1, 5), (2, 0, 4, 6), (7, 5, 1, 3), (16, 17, 11, 8), (8, 11, 13, 12), (18, 19, 58, 14), (14, 58, 59, 9), (16, 18, 14, 9), (19, 13, 64, 65), (58, 19, 65, 60), (8, 12, 18, 16), (12, 13, 19, 18), (9, 59, 17, 16), (65, 62, 61, 60), (22, 21, 20, 23), (17, 59, 61, 62), (11, 17, 62, 63), (10, 15, 24, 25), (13, 11, 63, 64), (26, 67, 66, 28), (28, 66, 68, 30), (30, 68, 69, 32), (32, 69, 70, 34), (34, 70, 71, 36), (36, 71, 72, 38), (38, 72, 73, 40), (40, 73, 74, 42), (42, 74, 75, 44), (44, 75, 76, 46), (46, 76, 77, 48), (48, 77, 78, 50), (50, 78, 79, 52), (52, 79, 80, 54), (29, 27, 57, 55, 53, 51, 49, 47, 45, 43, 41, 39, 37, 35, 33, 31), (54, 80, 81, 56), (56, 81, 67, 26), (26, 28, 30, 32, 34, 36, 38, 40, 42, 44, 46, 48, 50, 52, 54, 56), (15, 10, 59, 58), (25, 24, 60, 61), (24, 15, 58, 60), (10, 25, 61, 59), (20, 21, 63, 62), (21, 22, 64, 63), (22, 23, 65, 64), (23, 20, 62, 65), (27, 29, 66, 67), (29, 31, 68, 66), (31, 33, 69, 68), (33, 35, 70, 69), (35, 37, 71, 70), (37, 39, 72, 71), (39, 41, 73, 72), (41, 43, 74, 73), (43, 45, 75, 74), (45, 47, 76, 75), (47, 49, 77, 76), (49, 51, 78, 77), (51, 53, 79, 78), (53, 55, 80, 79), (55, 57, 81, 80), (57, 27, 67, 81)])
_uv = me_cube_004.uv_layers.new(name='UVMap')
_uv.uv.foreach_set('vector', [0.375, 0.0, 0.375, 0.25, 0.625, 0.25, 0.625, 0.0, 0.375, 0.25, 0.375, 0.5, 0.625, 0.5, 0.625, 0.25, 0.375, 0.5, 0.375, 0.75, 0.625, 0.75, 0.625, 0.5, 0.375, 0.75, 0.375, 1.0, 0.625, 1.0, 0.625, 0.75, 0.125, 0.5, 0.125, 0.75, 0.375, 0.75, 0.375, 0.5, 0.625, 0.5, 0.625, 0.75, 0.875, 0.75, 0.875, 0.5, 0.375, 0.125, 0.625, 0.125, 0.625, 0.25, 0.375, 0.25, 0.375, 0.25, 0.625, 0.25, 0.625, 0.5, 0.375, 0.5, 0.375, 0.625, 0.625, 0.625, 0.625, 0.75, 0.375, 0.75, 0.375, 0.75, 0.625, 0.75, 0.625, 1.0, 0.375, 1.0, 0.125, 0.625, 0.375, 0.625, 0.375, 0.75, 0.125, 0.75, 0.625, 0.625, 0.625, 0.5, 0.625, 0.5, 0.625, 0.625, 0.625, 0.75, 0.625, 0.625, 0.625, 0.625, 0.625, 0.75, 0.125, 0.5, 0.375, 0.5, 0.375, 0.625, 0.125, 0.625, 0.375, 0.5, 0.625, 0.5, 0.625, 0.625, 0.375, 0.625, 0.375, 0.0, 0.625, 0.0, 0.625, 0.125, 0.375, 0.125, 0.625, 0.625, 0.875, 0.625, 0.875, 0.75, 0.625, 0.75, 0.6675, 0.5219, 0.8325, 0.5219, 0.8325, 0.6031, 0.6675, 0.6031, 0.625, 0.125, 0.625, 0.0, 0.625, 0.0, 0.625, 0.125, 0.625, 0.25, 0.625, 0.125, 0.625, 0.125, 0.625, 0.25, 0.625, 0.9366, 0.625, 0.8134, 0.625, 0.8134, 0.625, 0.9366, 0.625, 0.5, 0.625, 0.25, 0.625, 0.25, 0.625, 0.5, 1.0, 0.5, 1.0, 1.0, 0.9375, 1.0, 0.9375, 0.5, 0.9375, 0.5, 0.9375, 1.0, 0.875, 1.0, 0.875, 0.5, 0.875, 0.5, 0.875, 1.0, 0.8125, 1.0, 0.8125, 0.5, 0.8125, 0.5, 0.8125, 1.0, 0.75, 1.0, 0.75, 0.5, 0.75, 0.5, 0.75, 1.0, 0.6875, 1.0, 0.6875, 0.5, 0.6875, 0.5, 0.6875, 1.0, 0.625, 1.0, 0.625, 0.5, 0.625, 0.5, 0.625, 1.0, 0.5625, 1.0, 0.5625, 0.5, 0.5625, 0.5, 0.5625, 1.0, 0.5, 1.0, 0.5, 0.5, 0.5, 0.5, 0.5, 1.0, 0.4375, 1.0, 0.4375, 0.5, 0.4375, 0.5, 0.4375, 1.0, 0.375, 1.0, 0.375, 0.5, 0.375, 0.5, 0.375, 1.0, 0.3125, 1.0, 0.3125, 0.5, 0.3125, 0.5, 0.3125, 1.0, 0.25, 1.0, 0.25, 0.5, 0.25, 0.5, 0.25, 1.0, 0.1875, 1.0, 0.1875, 0.5, 0.1875, 0.5, 0.1875, 1.0, 0.125, 1.0, 0.125, 0.5, 0.3319, 0.4483, 0.251, 0.4642, 0.1706, 0.4476, 0.1052, 0.3878, 0.03187, 0.3225, 0.02162, 0.2687, 0.06129, 0.1749, 0.1164, 0.1066, 0.1784, 0.03283, 0.2325, 0.02258, 0.3233, 0.07914, 0.4262, 0.1014, 0.4556, 0.1448, 0.4488, 0.2461, 0.4454, 0.3339, 0.4004, 0.4024, 0.125, 0.5, 0.125, 1.0, 0.0625, 1.0, 0.0625, 0.5, 0.0625, 0.5, 0.0625, 1.0, 0.0, 1.0, 0.0, 0.5, 0.75, 0.49, 0.8418, 0.4717, 0.9197, 0.4197, 0.9717, 0.3418, 0.99, 0.25, 0.9717, 0.1582, 0.9197, 0.08029, 0.8418, 0.02827, 0.75, 0.01, 0.6582, 0.02827, 0.5803, 0.08029, 0.5283, 0.1582, 0.51, 0.25, 0.5283, 0.3418, 0.5803, 0.4197, 0.6582, 0.4717, 0.625, 0.8134, 0.625, 0.9366, 0.625, 1.0, 0.625, 0.75, 0.625, 0.9366, 0.625, 0.8134, 0.625, 0.75, 0.625, 1.0, 0.625, 0.8134, 0.625, 0.8134, 0.625, 0.75, 0.625, 0.75, 0.625, 0.9366, 0.625, 0.9366, 0.625, 1.0, 0.625, 1.0, 0.8325, 0.6031, 0.8325, 0.5219, 0.875, 0.5, 0.875, 0.625, 0.8325, 0.5219, 0.6675, 0.5219, 0.625, 0.5, 0.875, 0.5, 0.6675, 0.5219, 0.6675, 0.6031, 0.625, 0.625, 0.625, 0.5, 0.6675, 0.6031, 0.8325, 0.6031, 0.875, 0.625, 0.625, 0.625, 0.251, 0.4642, 0.3319, 0.4483, 0.3418, 0.4717, 0.25, 0.49, 0.3319, 0.4483, 0.4004, 0.4024, 0.4197, 0.4197, 0.3418, 0.4717, 0.4004, 0.4024, 0.4454, 0.3339, 0.4717, 0.3418, 0.4197, 0.4197, 0.4454, 0.3339, 0.4488, 0.2461, 0.49, 0.25, 0.4717, 0.3418, 0.4488, 0.2461, 0.4556, 0.1448, 0.4717, 0.1582, 0.49, 0.25, 0.4556, 0.1448, 0.4262, 0.1014, 0.4197, 0.08029, 0.4717, 0.1582, 0.4262, 0.1014, 0.3233, 0.07914, 0.3418, 0.02827, 0.4197, 0.08029, 0.3233, 0.07914, 0.2325, 0.02258, 0.25, 0.01, 0.3418, 0.02827, 0.2325, 0.02258, 0.1784, 0.03283, 0.1582, 0.02827, 0.25, 0.01, 0.1784, 0.03283, 0.1164, 0.1066, 0.08029, 0.08029, 0.1582, 0.02827, 0.1164, 0.1066, 0.06129, 0.1749, 0.02827, 0.1582, 0.08029, 0.08029, 0.06129, 0.1749, 0.02162, 0.2687, 0.01, 0.25, 0.02827, 0.1582, 0.02162, 0.2687, 0.03187, 0.3225, 0.02827, 0.3418, 0.01, 0.25, 0.03187, 0.3225, 0.1052, 0.3878, 0.08029, 0.4197, 0.02827, 0.3418, 0.1052, 0.3878, 0.1706, 0.4476, 0.1582, 0.4717, 0.08029, 0.4197, 0.1706, 0.4476, 0.251, 0.4642, 0.25, 0.49, 0.1582, 0.4717])
me_cube_004.update()

# ---- objects
ob_camera = bpy.data.objects.new('Camera', cam_camera)
ob_cone = bpy.data.objects.new('Cone', me_cone)
ob_point = bpy.data.objects.new('Point', light_point)
ob_point_001 = bpy.data.objects.new('Point.001', light_point_001)
ob_point_002 = bpy.data.objects.new('Point.002', light_point_002)
ob_spaceship_1 = bpy.data.objects.new('spaceship_1', me_cube_002)
ob_spaceship_2 = bpy.data.objects.new('spaceship_2', me_cube_003)
ob_stolp_1 = bpy.data.objects.new('stolp_1', me_cube_004)

# ---- transforms, parenting, visibility, modifiers, constraints
ob_camera.location = (80.93, 10.54, 25.29)
ob_camera.rotation_euler = (1.144, 0.0, 1.688)
ob_camera.lock_rotations_4d = False
ob_camera.empty_display_type = 'ARROWS'
ob_camera.color = (0.0, 0.0, 0.0, 0.0)
ob_camera.display_type = 'WIRE'
ob_camera.lineart.crease_threshold = 0.0
ob_cone.location = (0.0, 0.0, 5.0)
ob_cone.rotation_euler = (3.142, 0.0, 0.0)
ob_cone.scale = (50.0, 50.0, 30.0)
ob_point.location = (-40.0, -24.19, -6.134)
ob_point_001.location = (0.2649, 7.669, 25.38)
ob_point_002.location = (52.0, -4.809, 3.837)
ob_spaceship_1.location = (0.0, 0.0, 0.08375)
ob_spaceship_1.scale = (0.5, 0.5, 0.5)
ob_spaceship_2.location = (31.63, -7.65, 19.2)
_m = ob_spaceship_2.modifiers.new('Mirror', 'MIRROR')
_m.use_axis = (False, True, False)
_m.merge_threshold = 0.0
ob_stolp_1.location = (31.63, -7.65, 19.2)

# ---- collection membership
col_collection.objects.link(ob_camera)
col_collection.objects.link(ob_cone)
col_collection.objects.link(ob_point)
col_collection.objects.link(ob_point_001)
col_collection.objects.link(ob_point_002)
col_ladje.objects.link(ob_spaceship_1)
col_ladje.objects.link(ob_spaceship_2)
col_stolpa.objects.link(ob_stolp_1)

# ---- scene / render settings (as saved in the file)
scene.camera = ob_camera
scene.frame_start = 1; scene.frame_end = 250; scene.frame_set(94)
scene.render.engine = 'BLENDER_EEVEE_NEXT'
scene.cycles.sampling_pattern = 'TABULATED_SOBOL'
scene.view_settings.view_transform = 'Filmic'
bpy.context.view_layer.update()
